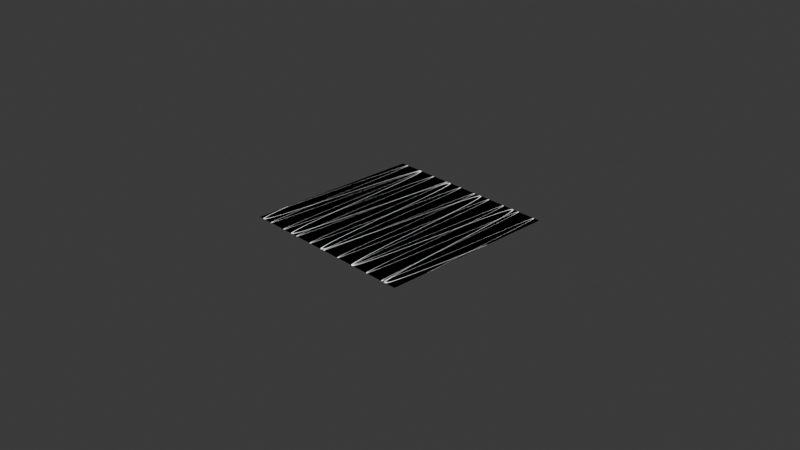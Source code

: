 # Source: ShaderPractice_June27th2024_Sine_Wave_Material_2.blend  (saved by Blender 4.1.24; exported with 4.5.12 LTS)
import bpy
from mathutils import Matrix  # noqa: F401  (used for matrix-valued properties, if any)

bpy.ops.wm.read_factory_settings(use_empty=True)
scene = bpy.context.scene
scene.name = 'Scene'

# ---- collections
col_collection = bpy.data.collections.new('Collection'); scene.collection.children.link(col_collection)

# ---- materials (node trees are filled in below, after node groups)
mat_material = bpy.data.materials.new('Material')
mat_material.use_transparent_shadow = False

# ---- node groups
ng_nodegroup = bpy.data.node_groups.new('NodeGroup', 'ShaderNodeTree')
_s = ng_nodegroup.interface.new_socket(name='Value', in_out='OUTPUT', socket_type='NodeSocketFloat')
_s = ng_nodegroup.interface.new_socket(name='Vector', in_out='INPUT', socket_type='NodeSocketVector')
_s.min_value = -1e+04
_s.max_value = 1e+04
_N = ng_nodegroup.nodes; _L = ng_nodegroup.links
n0 = _N.new('NodeGroupOutput'); n0.name = 'Group Output'; n0.location = (800, 0)
n1 = _N.new('NodeGroupInput'); n1.name = 'Group Input'; n1.location = (-810, 0)
n2 = _N.new('ShaderNodeSeparateXYZ'); n2.name = 'Separate XYZ'; n2.location = (-293, -5)
n3 = _N.new('ShaderNodeMath'); n3.name = 'Math'; n3.location = (-50, 100)
n3.operation = 'MULTIPLY'
n3.inputs[1].default_value = 27.8
n4 = _N.new('ShaderNodeMath'); n4.name = 'Math.001'; n4.location = (170, 100)
n4.operation = 'SINE'
n5 = _N.new('ShaderNodeMath'); n5.name = 'Math.003'; n5.location = (610, 100)
n5.operation = 'COMPARE'
n5.inputs[2].default_value = 0.02
n6 = _N.new('ShaderNodeMapRange'); n6.name = 'Map Range'; n6.location = (147, -100)
n6.inputs[3].default_value = -1.0
n7 = _N.new('ShaderNodeVectorMath'); n7.name = 'Vector Math'; n7.location = (-610, 0)
n7.inputs[1].default_value = (0.138, 0.0, 0.0)
_L.new(n2.outputs[1], n6.inputs[0])
_L.new(n2.outputs[0], n3.inputs[0])
_L.new(n3.outputs[0], n4.inputs[0])
_L.new(n4.outputs[0], n5.inputs[0])
_L.new(n7.outputs[0], n2.inputs[0])
_L.new(n6.outputs[0], n5.inputs[1])
_L.new(n1.outputs[0], n7.inputs[0])
_L.new(n5.outputs[0], n0.inputs[0])
n0.is_active_output = True

# ---- material node trees
mat_material.use_nodes = True; mat_material.node_tree.nodes.clear()
_N = mat_material.node_tree.nodes; _L = mat_material.node_tree.links
n0 = _N.new('ShaderNodeOutputMaterial'); n0.name = 'Material Output'; n0.location = (880, 272)
n1 = _N.new('ShaderNodeTexCoord'); n1.name = 'Texture Coordinate'; n1.location = (-880, 180)
n2 = _N.new('ShaderNodeGroup'); n2.name = 'Group'; n2.location = (-280, 160)
n2.label = 'SineWaveMap'
n2.node_tree = ng_nodegroup
n3 = _N.new('ShaderNodeGroup'); n3.name = 'Group.001'; n3.location = (-160, -20)
n3.label = 'SineWaveMap'
n3.node_tree = ng_nodegroup
n4 = _N.new('ShaderNodeVectorMath'); n4.name = 'Vector Math'; n4.location = (-600, 40)
n4.inputs[1].default_value = (0.1, 0.0, 0.0)
n5 = _N.new('ShaderNodeVectorMath'); n5.name = 'Vector Math.001'; n5.location = (480, 180)
n6 = _N.new('ShaderNodeVectorMath'); n6.name = 'Vector Math.002'; n6.location = (-380, 20)
n6.operation = 'MULTIPLY'
n6.inputs[1].default_value = (-2.2, 1.0, 1.0)
_L.new(n1.outputs[2], n2.inputs[0])
_L.new(n1.outputs[2], n4.inputs[0])
_L.new(n6.outputs[0], n3.inputs[0])
_L.new(n5.outputs[0], n0.inputs[0])
_L.new(n2.outputs[0], n5.inputs[0])
_L.new(n3.outputs[0], n5.inputs[1])
_L.new(n4.outputs[0], n6.inputs[0])
n0.is_active_output = True

# ---- world
world_world = bpy.data.worlds.new('World'); scene.world = world_world
world_world.use_nodes = True; world_world.node_tree.nodes.clear()
_N = world_world.node_tree.nodes; _L = world_world.node_tree.links
n0 = _N.new('ShaderNodeOutputWorld'); n0.name = 'World Output'; n0.location = (300, 300)
n1 = _N.new('ShaderNodeBackground'); n1.name = 'Background'; n1.location = (10, 300)
n1.inputs[0].default_value = (0.05088, 0.05088, 0.05088, 1.0)
_L.new(n1.outputs[0], n0.inputs[0])
n0.is_active_output = True
world_world.color = (0.05088, 0.05088, 0.05088)
world_world.use_sun_shadow = False
world_world.sun_shadow_jitter_overblur = 0.0

# ---- cameras
cam_camera = bpy.data.cameras.new('Camera')
cam_camera.clip_end = 100.0
cam_camera.ortho_scale = 7.314

# ---- lights
light_light = bpy.data.lights.new('Light', 'POINT')
light_light.transmission_factor = 0.0
light_light.use_soft_falloff = False
light_light.energy = 1000.0
light_light.shadow_soft_size = 0.1
light_light.shadow_maximum_resolution = 0.006
light_light.use_absolute_resolution = True

# ---- meshes
me_plane = bpy.data.meshes.new('Plane')
me_plane.from_pydata([(-1.0, -1.0, 0.0), (1.0, -1.0, 0.0), (-1.0, 1.0, 0.0), (1.0, 1.0, 0.0)], [], [(0, 1, 3, 2)])
_uv = me_plane.uv_layers.new(name='UVMap')
_uv.uv.foreach_set('vector', [0.0, 0.0, 1.0, 0.0, 1.0, 1.0, 0.0, 1.0])
me_plane.materials.append(mat_material)
me_plane.update()

# ---- objects
ob_light = bpy.data.objects.new('Light', light_light)
ob_camera_lifeisvaluable_lisv = bpy.data.objects.new('Camera_LifeIsValuable_LisV', cam_camera)
ob_plane = bpy.data.objects.new('Plane', me_plane)

# ---- transforms, parenting, visibility, modifiers, constraints
ob_light.location = (4.076, 1.005, 5.904)
ob_light.rotation_euler = (0.6503, 0.05522, 1.866)
ob_light.lock_rotations_4d = False
ob_light.empty_display_type = 'ARROWS'
ob_light.color = (0.0, 0.0, 0.0, 0.0)
ob_light.lineart.crease_threshold = 0.0
ob_camera_lifeisvaluable_lisv.location = (7.359, -6.926, 4.958)
ob_camera_lifeisvaluable_lisv.rotation_euler = (1.109, 0.0, 0.8149)
ob_camera_lifeisvaluable_lisv.lock_rotations_4d = False
ob_camera_lifeisvaluable_lisv.empty_display_type = 'ARROWS'
ob_camera_lifeisvaluable_lisv.color = (0.0, 0.0, 0.0, 0.0)
ob_camera_lifeisvaluable_lisv.display_type = 'WIRE'
ob_camera_lifeisvaluable_lisv.lineart.crease_threshold = 0.0
ob_plane.location = (0.0, 0.0, 0.0)

# ---- collection membership
col_collection.objects.link(ob_light)
col_collection.objects.link(ob_camera_lifeisvaluable_lisv)
col_collection.objects.link(ob_plane)

# ---- scene / render settings (as saved in the file)
scene.camera = ob_camera_lifeisvaluable_lisv
scene.frame_start = 1; scene.frame_end = 250; scene.frame_set(138)
scene.render.engine = 'BLENDER_EEVEE_NEXT'
scene.render.image_settings.file_format = 'FFMPEG'
scene.render.image_settings.color_mode = 'RGB'
scene.render.fps = 60
scene.cycles.sampling_pattern = 'TABULATED_SOBOL'
scene.eevee.ray_tracing_options.trace_max_roughness = 0.0
bpy.context.view_layer.update()
